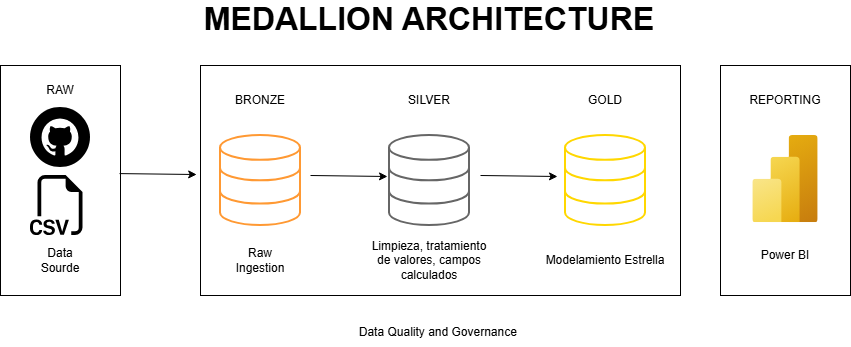

The diagram above was exported from draw.io. Its source (the exported page's mxGraphModel, read from the mxfile embedded in the PNG):
<mxGraphModel dx="2046" dy="1140" grid="0" gridSize="10" guides="1" tooltips="1" connect="1" arrows="1" fold="1" page="1" pageScale="1" pageWidth="900" pageHeight="390" math="0" shadow="0">
  <root>
    <mxCell id="0" />
    <mxCell id="1" parent="0" />
    <mxCell id="1tSlXP47N19xfYnZCWw3-2" parent="1" style="rounded=0;whiteSpace=wrap;html=1;" value="" vertex="1">
      <mxGeometry height="230" width="120" x="20" y="81" as="geometry" />
    </mxCell>
    <mxCell id="1tSlXP47N19xfYnZCWw3-1" parent="1" style="shape=image;html=1;verticalAlign=top;verticalLabelPosition=bottom;labelBackgroundColor=#ffffff;imageAspect=0;aspect=fixed;image=https://icons.diagrams.net/icon-cache1/Miu_Black_Social-2261/github-1223.svg" value="" vertex="1">
      <mxGeometry height="60" width="60" x="50" y="123" as="geometry" />
    </mxCell>
    <mxCell id="1tSlXP47N19xfYnZCWw3-3" parent="1" style="shape=image;html=1;verticalAlign=top;verticalLabelPosition=bottom;labelBackgroundColor=#ffffff;imageAspect=0;aspect=fixed;image=https://icons.diagrams.net/icon-cache1/Bootstrap_Vol_3-2297/filetype-csv-882.svg" value="" vertex="1">
      <mxGeometry height="60" width="60" x="50" y="191" as="geometry" />
    </mxCell>
    <mxCell id="1tSlXP47N19xfYnZCWw3-4" parent="1" style="text;html=1;whiteSpace=wrap;strokeColor=none;fillColor=none;align=center;verticalAlign=middle;rounded=0;" value="Data Sourde" vertex="1">
      <mxGeometry height="30" width="60" x="50" y="261" as="geometry" />
    </mxCell>
    <mxCell id="1tSlXP47N19xfYnZCWw3-5" parent="1" style="text;html=1;whiteSpace=wrap;strokeColor=none;fillColor=none;align=center;verticalAlign=middle;rounded=0;" value="RAW" vertex="1">
      <mxGeometry height="30" width="60" x="50" y="91" as="geometry" />
    </mxCell>
    <mxCell id="1tSlXP47N19xfYnZCWw3-6" parent="1" style="rounded=0;whiteSpace=wrap;html=1;" value="" vertex="1">
      <mxGeometry height="230" width="480" x="220" y="81" as="geometry" />
    </mxCell>
    <mxCell id="1tSlXP47N19xfYnZCWw3-8" parent="1" style="text;html=1;whiteSpace=wrap;strokeColor=none;fillColor=none;align=center;verticalAlign=middle;rounded=0;" value="BRONZE" vertex="1">
      <mxGeometry height="30" width="70" x="245" y="101" as="geometry" />
    </mxCell>
    <mxCell id="1tSlXP47N19xfYnZCWw3-9" parent="1" style="html=1;verticalLabelPosition=bottom;align=center;labelBackgroundColor=#ffffff;verticalAlign=top;strokeWidth=2;strokeColor=#FF9933;shadow=0;dashed=0;shape=mxgraph.ios7.icons.data;fillColor=none;fontColor=#000000;" value="" vertex="1">
      <mxGeometry height="90" width="80" x="240" y="151" as="geometry" />
    </mxCell>
    <mxCell id="1tSlXP47N19xfYnZCWw3-11" parent="1" style="text;html=1;whiteSpace=wrap;strokeColor=none;fillColor=none;align=center;verticalAlign=middle;rounded=0;" value="Raw Ingestion" vertex="1">
      <mxGeometry height="30" width="60" x="250" y="261" as="geometry" />
    </mxCell>
    <mxCell id="1tSlXP47N19xfYnZCWw3-12" edge="1" parent="1" source="1tSlXP47N19xfYnZCWw3-2" style="endArrow=classic;html=1;rounded=0;exitX=0.992;exitY=0.47;exitDx=0;exitDy=0;exitPerimeter=0;entryX=-0.008;entryY=0.474;entryDx=0;entryDy=0;entryPerimeter=0;" target="1tSlXP47N19xfYnZCWw3-6" value="">
      <mxGeometry height="50" relative="1" width="50" as="geometry">
        <mxPoint x="390" y="261" as="sourcePoint" />
        <mxPoint x="440" y="211" as="targetPoint" />
      </mxGeometry>
    </mxCell>
    <mxCell id="1tSlXP47N19xfYnZCWw3-13" parent="1" style="text;html=1;whiteSpace=wrap;strokeColor=none;fillColor=none;align=center;verticalAlign=middle;rounded=0;" value="SILVER" vertex="1">
      <mxGeometry height="30" width="70" x="414" y="101" as="geometry" />
    </mxCell>
    <mxCell id="1tSlXP47N19xfYnZCWw3-14" parent="1" style="text;html=1;whiteSpace=wrap;strokeColor=none;fillColor=none;align=center;verticalAlign=middle;rounded=0;" value="GOLD" vertex="1">
      <mxGeometry height="30" width="70" x="590" y="101" as="geometry" />
    </mxCell>
    <mxCell id="1tSlXP47N19xfYnZCWw3-15" parent="1" style="html=1;verticalLabelPosition=bottom;align=center;labelBackgroundColor=#ffffff;verticalAlign=top;strokeWidth=2;strokeColor=#666666;shadow=0;dashed=0;shape=mxgraph.ios7.icons.data;fillColor=none;fontColor=#333333;" value="" vertex="1">
      <mxGeometry height="90" width="80" x="409" y="151" as="geometry" />
    </mxCell>
    <mxCell id="1tSlXP47N19xfYnZCWw3-16" parent="1" style="html=1;verticalLabelPosition=bottom;align=center;labelBackgroundColor=#ffffff;verticalAlign=top;strokeWidth=2;strokeColor=#FFD700;shadow=0;dashed=0;shape=mxgraph.ios7.icons.data;fillColor=none;fontColor=#000000;" value="" vertex="1">
      <mxGeometry height="90" width="80" x="585" y="151" as="geometry" />
    </mxCell>
    <mxCell id="1tSlXP47N19xfYnZCWw3-17" parent="1" style="text;html=1;whiteSpace=wrap;strokeColor=none;fillColor=none;align=center;verticalAlign=middle;rounded=0;" value="Limpieza, tratamiento de valores, campos calculados" vertex="1">
      <mxGeometry height="40" width="131.5" x="383.25" y="256" as="geometry" />
    </mxCell>
    <mxCell id="1tSlXP47N19xfYnZCWw3-18" parent="1" style="text;html=1;whiteSpace=wrap;strokeColor=none;fillColor=none;align=center;verticalAlign=middle;rounded=0;" value="Modelamiento Estrella" vertex="1">
      <mxGeometry height="40" width="131.5" x="559.25" y="256" as="geometry" />
    </mxCell>
    <mxCell id="1tSlXP47N19xfYnZCWw3-19" edge="1" parent="1" style="endArrow=classic;html=1;rounded=0;exitX=0.992;exitY=0.47;exitDx=0;exitDy=0;exitPerimeter=0;entryX=-0.008;entryY=0.474;entryDx=0;entryDy=0;entryPerimeter=0;" value="">
      <mxGeometry height="50" relative="1" width="50" as="geometry">
        <mxPoint x="330" y="191" as="sourcePoint" />
        <mxPoint x="407" y="192" as="targetPoint" />
      </mxGeometry>
    </mxCell>
    <mxCell id="1tSlXP47N19xfYnZCWw3-20" edge="1" parent="1" style="endArrow=classic;html=1;rounded=0;exitX=0.992;exitY=0.47;exitDx=0;exitDy=0;exitPerimeter=0;entryX=-0.008;entryY=0.474;entryDx=0;entryDy=0;entryPerimeter=0;" value="">
      <mxGeometry height="50" relative="1" width="50" as="geometry">
        <mxPoint x="500" y="191" as="sourcePoint" />
        <mxPoint x="577" y="192" as="targetPoint" />
      </mxGeometry>
    </mxCell>
    <mxCell id="1tSlXP47N19xfYnZCWw3-21" parent="1" style="rounded=0;whiteSpace=wrap;html=1;" value="" vertex="1">
      <mxGeometry height="230" width="130" x="740" y="81" as="geometry" />
    </mxCell>
    <mxCell id="1tSlXP47N19xfYnZCWw3-22" parent="1" style="image;aspect=fixed;html=1;points=[];align=center;fontSize=12;image=img/lib/azure2/analytics/Power_BI_Embedded.svg;" value="" vertex="1">
      <mxGeometry height="87.33" width="65.5" x="772.25" y="151" as="geometry" />
    </mxCell>
    <mxCell id="1tSlXP47N19xfYnZCWw3-23" parent="1" style="text;html=1;whiteSpace=wrap;strokeColor=none;fillColor=none;align=center;verticalAlign=middle;rounded=0;" value="REPORTING" vertex="1">
      <mxGeometry height="30" width="90" x="760" y="101" as="geometry" />
    </mxCell>
    <mxCell id="1tSlXP47N19xfYnZCWw3-24" parent="1" style="text;html=1;whiteSpace=wrap;strokeColor=none;fillColor=none;align=center;verticalAlign=middle;rounded=0;" value="Power BI" vertex="1">
      <mxGeometry height="30" width="90" x="760" y="256" as="geometry" />
    </mxCell>
    <mxCell id="1tSlXP47N19xfYnZCWw3-25" parent="1" style="text;html=1;whiteSpace=wrap;strokeColor=none;fillColor=none;align=center;verticalAlign=middle;rounded=0;" value="&lt;font style=&quot;font-size: 32px;&quot;&gt;&lt;b style=&quot;&quot;&gt;MEDALLION ARCHITECTURE&lt;/b&gt;&lt;/font&gt;" vertex="1">
      <mxGeometry height="30" width="610" x="144" y="20" as="geometry" />
    </mxCell>
    <mxCell id="fvz3FcPxXMBsx2NVWKeq-1" parent="1" style="text;html=1;whiteSpace=wrap;strokeColor=none;fillColor=none;align=center;verticalAlign=middle;rounded=0;" value="Data Quality and Governance&amp;nbsp;" vertex="1">
      <mxGeometry height="30" width="479" x="220" y="333" as="geometry" />
    </mxCell>
  </root>
</mxGraphModel>